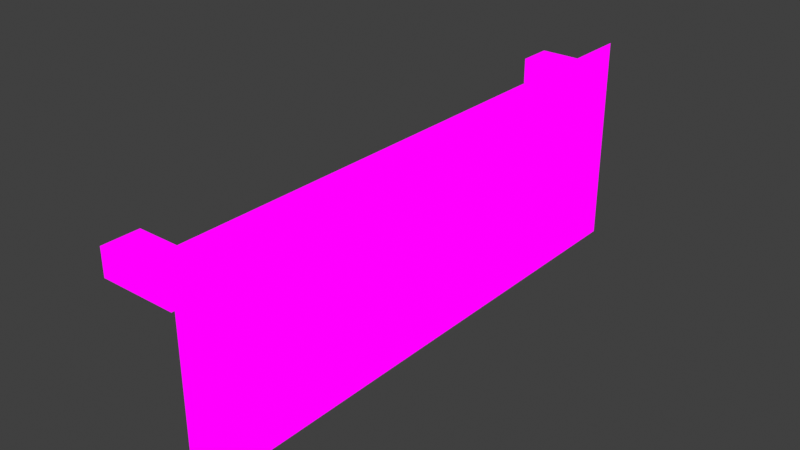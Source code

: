 # Source: Kithnhardware.blend  (saved by Blender 2.82.7; exported with 4.5.12 LTS)
import bpy
from mathutils import Matrix  # noqa: F401  (used for matrix-valued properties, if any)

bpy.ops.wm.read_factory_settings(use_empty=True)
scene = bpy.context.scene
scene.name = 'Scene'

# ---- collections
col_collection = bpy.data.collections.new('Collection'); scene.collection.children.link(col_collection)

# ---- images (referenced by path relative to the original .blend; pixels are not part of the script)
import os
ASSET_DIR = os.environ.get("B2B_ASSET_DIR", "")  # directory of the original .blend (textures are referenced by path, not embedded)
HERE = os.path.dirname(os.path.abspath(__file__))  # packed textures are extracted next to this script under _unpacked/

def load_image(name, relpath, width, height, colorspace="sRGB"):
    """Load a texture the original file referenced (path relative to the .blend, or extracted next to this script)."""
    p = next((c for c in (os.path.join(HERE, relpath), os.path.join(ASSET_DIR, relpath)) if relpath and os.path.exists(c)), "")
    if p:
        img = bpy.data.images.load(p, check_existing=True)
        img.name = name
    else:  # same state as the original file: an image datablock whose file is absent (Cycles renders it pink)
        img = bpy.data.images.new(name, width, height)
        img.source = "FILE"
        img.filepath = "//" + (relpath or name)
    img.colorspace_settings.name = colorspace
    return img
img_kitchehardware_png = load_image('Kitchehardware.png', 'Kitchehardware.png', 1024, 1024, 'sRGB')

# ---- materials (node trees are filled in below, after node groups)
mat_kitchehardware = bpy.data.materials.new('Kitchehardware')
mat_kitchehardware.alpha_threshold = 0.0
mat_kitchehardware.use_transparent_shadow = False
mat_kitchehardware.line_color = (0.0, 0.0, 0.0, 1.0)

# ---- material node trees
mat_kitchehardware.use_nodes = True; mat_kitchehardware.node_tree.nodes.clear()
_N = mat_kitchehardware.node_tree.nodes; _L = mat_kitchehardware.node_tree.links
n0 = _N.new('ShaderNodeOutputMaterial'); n0.name = 'Material Output'; n0.location = (400, 0)
n1 = _N.new('ShaderNodeLightPath'); n1.name = 'Light Path'; n1.location = (0, 250)
n2 = _N.new('ShaderNodeBsdfTransparent'); n2.name = 'Transparent BSDF'; n2.location = (-200, -100)
n3 = _N.new('ShaderNodeEmission'); n3.name = 'Emission'; n3.location = (-200, -200)
n4 = _N.new('ShaderNodeMixShader'); n4.name = 'Mix Shader'; n4.location = (200, 0)
n5 = _N.new('ShaderNodeMixShader'); n5.name = 'Mix Shader.001'; n5.location = (0, -100)
n6 = _N.new('ShaderNodeTexImage'); n6.name = 'Image Texture'; n6.location = (-500, 100)
n6.image = img_kitchehardware_png
n6.interpolation = 'Closest'
_L.new(n6.outputs[0], n3.inputs[0])
_L.new(n6.outputs[1], n5.inputs[0])
_L.new(n2.outputs[0], n5.inputs[1])
_L.new(n2.outputs[0], n4.inputs[1])
_L.new(n3.outputs[0], n5.inputs[2])
_L.new(n5.outputs[0], n4.inputs[2])
_L.new(n1.outputs[0], n4.inputs[0])
_L.new(n4.outputs[0], n0.inputs[0])
n0.is_active_output = True

# ---- world
world_world = bpy.data.worlds.new('World'); scene.world = world_world
world_world.use_nodes = True; world_world.node_tree.nodes.clear()
_N = world_world.node_tree.nodes; _L = world_world.node_tree.links
n0 = _N.new('ShaderNodeOutputWorld'); n0.name = 'World Output'; n0.location = (300, 300)
n1 = _N.new('ShaderNodeBackground'); n1.name = 'Background'; n1.location = (10, 300)
n1.inputs[0].default_value = (0.05088, 0.05088, 0.05088, 1.0)
_L.new(n1.outputs[0], n0.inputs[0])
n0.is_active_output = True
world_world.color = (0.05088, 0.05088, 0.05088)
world_world.use_sun_shadow = False
world_world.sun_shadow_jitter_overblur = 0.0

# ---- meshes
me_cube = bpy.data.meshes.new('Cube')
me_cube.from_pydata([(-0.1193, -0.75, 0.5736), (0.0, 1.0, 0.0), (0.0, 1.0, 0.75), (0.0, 0.25, 0.25), (0.0, 1.0, 0.5), (0.0, 0.75, 0.0), (0.0, 1.0, 0.25), (0.0, 0.5, 0.0), (-0.01365, 1.0, 0.5736), (0.0, 0.0, 0.0), (0.0, 0.5, 0.25), (0.0, 0.25, 0.0), (0.0, -0.5, 0.25), (0.0, -0.25, 0.0), (0.0, -0.5, 0.0), (0.0, -1.0, 0.25), (0.0, -0.75, 0.25), (0.0, -0.75, 0.0), (0.0, -1.0, 0.0), (0.0, 0.75, 0.25), (0.0, 0.0, 0.25), (0.0, -1.0, 0.5), (0.0, -0.5, 0.5), (0.0, -0.75, 0.5), (0.0, -0.25, 0.25), (0.0, -0.25, 0.5), (0.0, 0.25, 0.5), (-0.01365, -1.0, 0.5736), (0.0, 0.5, 0.5), (0.0, 0.75, 0.5), (0.0, -1.0, 0.75), (0.0, 0.0, 0.5), (0.0, -0.75, 0.75), (0.0, -0.5, 0.75), (0.0, -0.25, 0.75), (0.0, 0.0, 0.75), (0.0, 0.25, 0.75), (0.0, 0.5, 0.75), (0.0, 0.75, 0.75), (-0.01365, -1.0, 0.6651), (-0.01365, -0.75, 0.5736), (-0.01365, -0.5, 0.5736), (-0.01365, -0.5, 0.6651), (-0.01365, -0.75, 0.6651), (-0.01365, 0.0, 0.5736), (-0.01365, -0.25, 0.5736), (-0.01365, 0.25, 0.5736), (-0.01365, -0.25, 0.6651), (-0.01365, 0.25, 0.6651), (-0.01365, 0.0, 0.6651), (-0.01365, 0.5, 0.6651), (-0.01365, 0.5, 0.5736), (-0.01365, 0.75, 0.6651), (-0.01365, 0.75, 0.5736), (-0.01365, 1.0, 0.6651), (-0.1193, -0.75, 0.6651), (-0.1193, 1.0, 0.5736), (-0.1193, 1.0, 0.6651), (-0.1193, 0.75, 0.5736), (-0.1193, -1.0, 0.6651), (-0.1193, -1.0, 0.5736), (-0.1193, -0.5, 0.5736), (-0.1193, -0.5, 0.6651), (-0.1193, -0.25, 0.6651), (-0.1193, -0.25, 0.5736), (-0.1193, 0.0, 0.6651), (-0.1193, 0.0, 0.5736), (-0.1193, 0.25, 0.6651), (-0.1193, 0.25, 0.5736), (-0.1193, 0.5, 0.6651), (-0.1193, 0.75, 0.6651), (-0.1193, 0.5, 0.5736), (-0.01365, -0.875, 0.6651), (-0.01365, -0.875, 0.5736), (-0.1193, -0.875, 0.6651), (-0.1193, -0.875, 0.5736), (-0.01365, 0.875, 0.5736), (-0.1193, 0.875, 0.5736), (-0.01365, 0.875, 0.6651), (-0.1193, 0.875, 0.6651), (-0.2733, -1.0, 0.6651), (-0.2733, -1.0, 0.5736), (-0.2733, 0.875, 0.5736), (-0.2733, 1.0, 0.5736), (-0.2733, 1.0, 0.6651), (-0.2733, -0.875, 0.6651), (-0.2733, -0.875, 0.5736), (-0.2733, 0.875, 0.6651)], [], [(15, 16, 23, 21), (5, 1, 6, 19), (7, 5, 19, 10), (11, 7, 10, 3), (9, 11, 3, 20), (13, 9, 20, 24), (14, 13, 24, 12), (17, 14, 12, 16), (18, 17, 16, 15), (16, 12, 22, 23), (12, 24, 25, 22), (24, 20, 31, 25), (20, 3, 26, 31), (3, 10, 28, 26), (10, 19, 29, 28), (19, 6, 4, 29), (21, 23, 32, 30), (23, 22, 33, 32), (22, 25, 34, 33), (25, 31, 35, 34), (31, 26, 36, 35), (26, 28, 37, 36), (28, 29, 38, 37), (29, 4, 2, 38), (73, 72, 43, 40), (40, 43, 42, 41), (41, 42, 47, 45), (45, 47, 49, 44), (44, 49, 48, 46), (46, 48, 50, 51), (51, 50, 52, 53), (76, 78, 54, 8), (75, 0, 55, 74), (0, 61, 62, 55), (61, 64, 63, 62), (64, 66, 65, 63), (66, 68, 67, 65), (68, 71, 69, 67), (71, 58, 70, 69), (56, 57, 84, 83), (73, 40, 0, 75), (39, 27, 60, 59), (45, 44, 66, 64), (46, 51, 71, 68), (49, 47, 63, 65), (78, 52, 70, 79), (8, 54, 57, 56), (40, 41, 61, 0), (51, 53, 58, 71), (44, 46, 68, 66), (41, 45, 64, 61), (42, 43, 55, 62), (50, 48, 67, 69), (76, 8, 56, 77), (47, 42, 62, 63), (72, 39, 59, 74), (52, 50, 69, 70), (48, 49, 65, 67), (43, 72, 74, 55), (27, 73, 75, 60), (57, 79, 87, 84), (27, 39, 72, 73), (53, 76, 77, 58), (54, 78, 79, 57), (58, 77, 79, 70), (53, 52, 78, 76), (82, 83, 84, 87), (81, 86, 85, 80), (77, 56, 83, 82), (59, 60, 81, 80), (79, 77, 82, 87), (60, 75, 86, 81), (74, 59, 80, 85), (75, 74, 85, 86)])
_uv = me_cube.uv_layers.new(name='UVMap')
_uv.uv.foreach_set('vector', [0.0003906, 0.5008, 0.1246, 0.5008, 0.1246, 0.7492, 0.0003906, 0.7492, 0.8754, 0.2508, 0.9996, 0.2508, 0.9996, 0.4992, 0.8754, 0.4992, 0.7504, 0.2508, 0.8746, 0.2508, 0.8746, 0.4992, 0.7504, 0.4992, 0.6254, 0.2508, 0.7496, 0.2508, 0.7496, 0.4992, 0.6254, 0.4992, 0.5004, 0.2508, 0.6246, 0.2508, 0.6246, 0.4992, 0.5004, 0.4992, 0.3754, 0.2508, 0.4996, 0.2508, 0.4996, 0.4992, 0.3754, 0.4992, 0.2504, 0.2508, 0.3746, 0.2508, 0.3746, 0.4992, 0.2504, 0.4992, 0.1254, 0.2508, 0.2496, 0.2508, 0.2496, 0.4992, 0.1254, 0.4992, 0.0003906, 0.2508, 0.1246, 0.2508, 0.1246, 0.4992, 0.0003906, 0.4992, 0.1254, 0.5008, 0.2496, 0.5008, 0.2496, 0.7492, 0.1254, 0.7492, 0.2504, 0.5008, 0.3746, 0.5008, 0.3746, 0.7492, 0.2504, 0.7492, 0.3754, 0.5008, 0.4996, 0.5008, 0.4996, 0.7492, 0.3754, 0.7492, 0.5004, 0.5008, 0.6246, 0.5008, 0.6246, 0.7492, 0.5004, 0.7492, 0.6254, 0.5008, 0.7496, 0.5008, 0.7496, 0.7492, 0.6254, 0.7492, 0.7504, 0.5008, 0.8746, 0.5008, 0.8746, 0.7492, 0.7504, 0.7492, 0.8754, 0.5008, 0.9996, 0.5008, 0.9996, 0.7492, 0.8754, 0.7492, 0.0003906, 0.7508, 0.1246, 0.7508, 0.1246, 0.9992, 0.0003906, 0.9992, 0.1254, 0.7508, 0.2496, 0.7508, 0.2496, 0.9992, 0.1254, 0.9992, 0.2504, 0.7508, 0.3746, 0.7508, 0.3746, 0.9992, 0.2504, 0.9992, 0.3754, 0.7508, 0.4996, 0.7508, 0.4996, 0.9992, 0.3754, 0.9992, 0.5004, 0.7508, 0.6246, 0.7508, 0.6246, 0.9992, 0.5004, 0.9992, 0.6254, 0.7508, 0.7496, 0.7508, 0.7496, 0.9992, 0.6254, 0.9992, 0.7504, 0.7508, 0.8746, 0.7508, 0.8746, 0.9992, 0.7504, 0.9992, 0.8754, 0.7508, 0.9996, 0.7508, 0.9996, 0.9992, 0.8754, 0.9992, 0.1875, 0.0007813, 0.1875, 0.2492, 0.2496, 0.2492, 0.2496, 0.0007813, 0.1254, 0.0007813, 0.1254, 0.2492, 0.2496, 0.2492, 0.2496, 0.0007813, 0.1254, 0.0007813, 0.1254, 0.2492, 0.2496, 0.2492, 0.2496, 0.0007813, 0.1254, 0.0007813, 0.1254, 0.2492, 0.2496, 0.2492, 0.2496, 0.0007813, 0.1254, 0.0007813, 0.1254, 0.2492, 0.2496, 0.2492, 0.2496, 0.0007813, 0.1254, 0.0007813, 0.1254, 0.2492, 0.2496, 0.2492, 0.2496, 0.0007813, 0.1254, 0.0007813, 0.1254, 0.2492, 0.2496, 0.2492, 0.2496, 0.0007813, 0.1875, 0.0007813, 0.1875, 0.2492, 0.2496, 0.2492, 0.2496, 0.0007813, 0.1875, 0.0007813, 0.2496, 0.0007813, 0.2496, 0.2492, 0.1875, 0.2492, 0.1254, 0.0007813, 0.2496, 0.0007813, 0.2496, 0.2492, 0.1254, 0.2492, 0.1254, 0.0007813, 0.2496, 0.0007813, 0.2496, 0.2492, 0.1254, 0.2492, 0.1254, 0.0007813, 0.2496, 0.0007813, 0.2496, 0.2492, 0.1254, 0.2492, 0.1254, 0.0007813, 0.2496, 0.0007813, 0.2496, 0.2492, 0.1254, 0.2492, 0.1254, 0.0007813, 0.2496, 0.0007813, 0.2496, 0.2492, 0.1254, 0.2492, 0.1254, 0.0007813, 0.2496, 0.0007813, 0.2496, 0.2492, 0.1254, 0.2492, 0.2496, 0.0007813, 0.2496, 0.2492, 0.2496, 0.2492, 0.2496, 0.0007813, 0.1875, 0.0007813, 0.2496, 0.0007813, 0.2496, 0.0007813, 0.1875, 0.0007813, 0.1254, 0.2492, 0.1254, 0.0007813, 0.1254, 0.0007813, 0.1254, 0.2492, 0.1254, 0.0007813, 0.2496, 0.0007813, 0.2496, 0.0007813, 0.1254, 0.0007813, 0.1254, 0.0007813, 0.2496, 0.0007813, 0.2496, 0.0007813, 0.1254, 0.0007813, 0.2496, 0.2492, 0.1254, 0.2492, 0.1254, 0.2492, 0.2496, 0.2492, 0.1875, 0.2492, 0.1254, 0.2492, 0.1254, 0.2492, 0.1875, 0.2492, 0.2496, 0.0007813, 0.2496, 0.2492, 0.2496, 0.2492, 0.2496, 0.0007813, 0.1254, 0.0007813, 0.2496, 0.0007813, 0.2496, 0.0007813, 0.1254, 0.0007813, 0.1254, 0.0007813, 0.2496, 0.0007813, 0.2496, 0.0007813, 0.1254, 0.0007813, 0.1254, 0.0007813, 0.2496, 0.0007813, 0.2496, 0.0007813, 0.1254, 0.0007813, 0.1254, 0.0007813, 0.2496, 0.0007813, 0.2496, 0.0007813, 0.1254, 0.0007813, 0.2496, 0.2492, 0.1254, 0.2492, 0.1254, 0.2492, 0.2496, 0.2492, 0.2496, 0.2492, 0.1254, 0.2492, 0.1254, 0.2492, 0.2496, 0.2492, 0.1875, 0.0007813, 0.2496, 0.0007813, 0.2496, 0.0007813, 0.1875, 0.0007813, 0.2496, 0.2492, 0.1254, 0.2492, 0.1254, 0.2492, 0.2496, 0.2492, 0.1875, 0.2492, 0.1254, 0.2492, 0.1254, 0.2492, 0.1875, 0.2492, 0.2496, 0.2492, 0.1254, 0.2492, 0.1254, 0.2492, 0.2496, 0.2492, 0.2496, 0.2492, 0.1254, 0.2492, 0.1254, 0.2492, 0.2496, 0.2492, 0.2496, 0.2492, 0.1875, 0.2492, 0.1875, 0.2492, 0.2496, 0.2492, 0.1254, 0.0007813, 0.1875, 0.0007813, 0.1875, 0.0007813, 0.1254, 0.0007813, 0.2496, 0.2492, 0.1875, 0.2492, 0.1875, 0.2492, 0.2496, 0.2492, 0.1254, 0.0007813, 0.1254, 0.2492, 0.1875, 0.2492, 0.1875, 0.0007813, 0.1254, 0.0007813, 0.1875, 0.0007813, 0.1875, 0.0007813, 0.1254, 0.0007813, 0.2496, 0.2492, 0.1875, 0.2492, 0.1875, 0.2492, 0.2496, 0.2492, 0.1254, 0.0007813, 0.1875, 0.0007813, 0.1875, 0.2492, 0.1254, 0.2492, 0.1254, 0.0007813, 0.1254, 0.2492, 0.1875, 0.2492, 0.1875, 0.0007813, 0.1875, 0.0007813, 0.2496, 0.0007813, 0.2496, 0.2492, 0.1875, 0.2492, 0.1254, 0.0007813, 0.1875, 0.0007813, 0.1875, 0.2492, 0.1254, 0.2492, 0.1875, 0.0007813, 0.2496, 0.0007813, 0.2496, 0.0007813, 0.1875, 0.0007813, 0.1254, 0.2492, 0.1254, 0.0007813, 0.1254, 0.0007813, 0.1254, 0.2492, 0.1875, 0.2492, 0.1875, 0.0007813, 0.1875, 0.0007813, 0.1875, 0.2492, 0.1254, 0.0007813, 0.1875, 0.0007813, 0.1875, 0.0007813, 0.1254, 0.0007813, 0.1875, 0.2492, 0.1254, 0.2492, 0.1254, 0.2492, 0.1875, 0.2492, 0.1875, 0.0007813, 0.1875, 0.2492, 0.1875, 0.2492, 0.1875, 0.0007813])
me_cube.materials.append(mat_kitchehardware)
me_cube.use_remesh_preserve_volume = False
me_cube.use_remesh_preserve_attributes = False
me_cube.use_mirror_vertex_groups = False
me_cube.update()

# ---- objects
ob_cube = bpy.data.objects.new('Cube', me_cube)

# ---- transforms, parenting, visibility, modifiers, constraints
ob_cube.location = (0.0, 0.0, 0.0)
ob_cube.lock_rotations_4d = False
ob_cube.empty_display_type = 'ARROWS'
ob_cube.lineart.crease_threshold = 0.0

# ---- collection membership
col_collection.objects.link(ob_cube)

# ---- scene / render settings (as saved in the file)
scene.frame_start = 1; scene.frame_end = 250; scene.frame_set(1)
scene.render.engine = 'BLENDER_EEVEE_NEXT'
scene.cycles.use_denoising = False
scene.cycles.samples = 128
scene.cycles.sampling_pattern = 'TABULATED_SOBOL'
scene.cycles.use_adaptive_sampling = False
scene.cycles.use_light_tree = False
scene.eevee.taa_samples = 1
scene.eevee.use_taa_reprojection = False
scene.view_settings.view_transform = 'Standard'
bpy.context.view_layer.update()

# ---- added for rendering (the .blend has no active camera): camera
cam_auto = bpy.data.cameras.new('AutoCamera')
cam_auto.lens = 50.0
cam_auto.sensor_width = 36.0
cam_auto.clip_end = 1000.0
ob_auto_camera = bpy.data.objects.new('AutoCamera', cam_auto)
scene.collection.objects.link(ob_auto_camera)
ob_auto_camera.location = (1.85573, -2.39087, 1.96892)
ob_auto_camera.rotation_euler = (1.09748, -7.21219e-08, 0.694738)
scene.camera = ob_auto_camera
bpy.context.view_layer.update()
